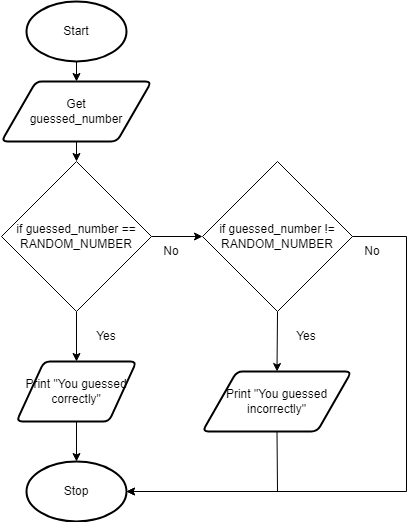

The diagram above was exported from draw.io. Its source (the exported page's mxGraphModel, read from the mxfile embedded in the PNG):
<mxGraphModel dx="1202" dy="791" grid="1" gridSize="10" guides="1" tooltips="1" connect="1" arrows="1" fold="1" page="1" pageScale="1" pageWidth="827" pageHeight="1169" math="0" shadow="0">
  <root>
    <mxCell id="0" />
    <mxCell id="1" parent="0" />
    <mxCell id="6" style="edgeStyle=none;html=1;exitX=0.5;exitY=1;exitDx=0;exitDy=0;exitPerimeter=0;entryX=0.5;entryY=0;entryDx=0;entryDy=0;" parent="1" source="2" target="3" edge="1">
      <mxGeometry relative="1" as="geometry" />
    </mxCell>
    <mxCell id="2" value="Start" style="strokeWidth=2;html=1;shape=mxgraph.flowchart.start_1;whiteSpace=wrap;" parent="1" vertex="1">
      <mxGeometry x="280" y="20" width="100" height="60" as="geometry" />
    </mxCell>
    <mxCell id="22" style="edgeStyle=none;html=1;exitX=0.5;exitY=1;exitDx=0;exitDy=0;entryX=0.5;entryY=0;entryDx=0;entryDy=0;" parent="1" source="3" target="21" edge="1">
      <mxGeometry relative="1" as="geometry" />
    </mxCell>
    <mxCell id="3" value="Get&lt;br&gt;guessed_number" style="shape=parallelogram;html=1;strokeWidth=2;perimeter=parallelogramPerimeter;whiteSpace=wrap;rounded=1;arcSize=12;size=0.23;" parent="1" vertex="1">
      <mxGeometry x="255" y="100" width="150" height="60" as="geometry" />
    </mxCell>
    <mxCell id="12" style="edgeStyle=none;html=1;exitX=0.5;exitY=1;exitDx=0;exitDy=0;entryX=0.5;entryY=0;entryDx=0;entryDy=0;entryPerimeter=0;" parent="1" source="9" target="11" edge="1">
      <mxGeometry relative="1" as="geometry" />
    </mxCell>
    <mxCell id="9" value="Print &quot;You guessed correctly&quot;" style="shape=parallelogram;html=1;strokeWidth=2;perimeter=parallelogramPerimeter;whiteSpace=wrap;rounded=1;arcSize=12;size=0.23;" parent="1" vertex="1">
      <mxGeometry x="270" y="380" width="120" height="60" as="geometry" />
    </mxCell>
    <mxCell id="11" value="Stop" style="strokeWidth=2;html=1;shape=mxgraph.flowchart.start_1;whiteSpace=wrap;" parent="1" vertex="1">
      <mxGeometry x="280" y="480" width="100" height="60" as="geometry" />
    </mxCell>
    <mxCell id="16" value="Yes" style="text;html=1;strokeColor=none;fillColor=none;align=center;verticalAlign=middle;whiteSpace=wrap;rounded=0;" parent="1" vertex="1">
      <mxGeometry x="340" y="340" width="40" height="30" as="geometry" />
    </mxCell>
    <mxCell id="20" style="edgeStyle=none;html=1;exitX=0.5;exitY=1;exitDx=0;exitDy=0;entryX=1;entryY=0.5;entryDx=0;entryDy=0;entryPerimeter=0;rounded=0;" parent="1" source="18" target="11" edge="1">
      <mxGeometry relative="1" as="geometry">
        <Array as="points">
          <mxPoint x="531" y="510" />
        </Array>
      </mxGeometry>
    </mxCell>
    <mxCell id="18" value="Print &quot;You guessed incorrectly&quot;" style="shape=parallelogram;html=1;strokeWidth=2;perimeter=parallelogramPerimeter;whiteSpace=wrap;rounded=1;arcSize=12;size=0.23;" parent="1" vertex="1">
      <mxGeometry x="456" y="390" width="149" height="60" as="geometry" />
    </mxCell>
    <mxCell id="19" value="No" style="text;html=1;strokeColor=none;fillColor=none;align=center;verticalAlign=middle;whiteSpace=wrap;rounded=0;" parent="1" vertex="1">
      <mxGeometry x="405" y="255" width="40" height="30" as="geometry" />
    </mxCell>
    <mxCell id="23" style="edgeStyle=none;html=1;exitX=0.5;exitY=1;exitDx=0;exitDy=0;entryX=0.5;entryY=0;entryDx=0;entryDy=0;" parent="1" source="21" target="9" edge="1">
      <mxGeometry relative="1" as="geometry" />
    </mxCell>
    <mxCell id="25" style="edgeStyle=none;html=1;exitX=1;exitY=0.5;exitDx=0;exitDy=0;entryX=0;entryY=0.5;entryDx=0;entryDy=0;" edge="1" parent="1" source="21" target="24">
      <mxGeometry relative="1" as="geometry" />
    </mxCell>
    <mxCell id="21" value="&lt;span&gt;if guessed_number == RANDOM_NUMBER&lt;/span&gt;" style="rhombus;whiteSpace=wrap;html=1;" parent="1" vertex="1">
      <mxGeometry x="255" y="180" width="150" height="150" as="geometry" />
    </mxCell>
    <mxCell id="26" style="edgeStyle=none;html=1;exitX=0.5;exitY=1;exitDx=0;exitDy=0;entryX=0.5;entryY=0;entryDx=0;entryDy=0;" edge="1" parent="1" source="24" target="18">
      <mxGeometry relative="1" as="geometry" />
    </mxCell>
    <mxCell id="28" style="edgeStyle=none;html=1;exitX=1;exitY=0.5;exitDx=0;exitDy=0;entryX=1;entryY=0.5;entryDx=0;entryDy=0;entryPerimeter=0;rounded=0;" edge="1" parent="1" source="24" target="11">
      <mxGeometry relative="1" as="geometry">
        <Array as="points">
          <mxPoint x="660" y="255" />
          <mxPoint x="660" y="510" />
        </Array>
      </mxGeometry>
    </mxCell>
    <mxCell id="24" value="&lt;span&gt;if guessed_number != RANDOM_NUMBER&lt;/span&gt;" style="rhombus;whiteSpace=wrap;html=1;" vertex="1" parent="1">
      <mxGeometry x="456" y="180" width="150" height="150" as="geometry" />
    </mxCell>
    <mxCell id="27" value="Yes" style="text;html=1;strokeColor=none;fillColor=none;align=center;verticalAlign=middle;whiteSpace=wrap;rounded=0;" vertex="1" parent="1">
      <mxGeometry x="540" y="340" width="40" height="30" as="geometry" />
    </mxCell>
    <mxCell id="29" value="No" style="text;html=1;strokeColor=none;fillColor=none;align=center;verticalAlign=middle;whiteSpace=wrap;rounded=0;" vertex="1" parent="1">
      <mxGeometry x="606" y="255" width="40" height="30" as="geometry" />
    </mxCell>
  </root>
</mxGraphModel>